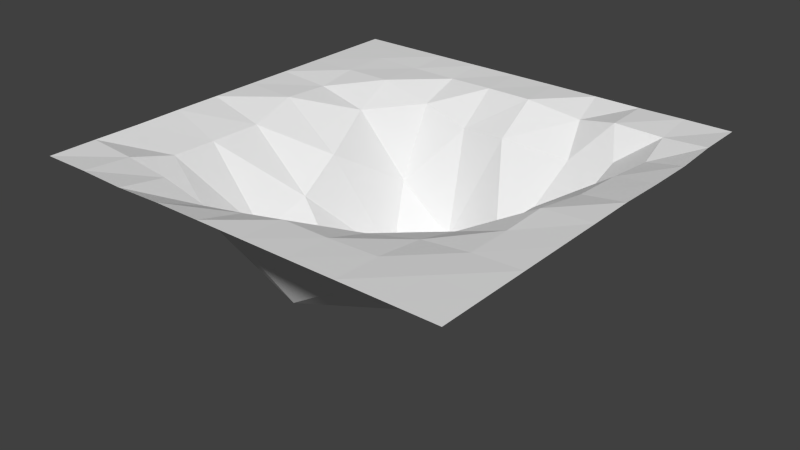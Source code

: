 # Source: loch.blend  (saved by Blender 2.75.0; exported with 4.5.12 LTS)
import bpy
from mathutils import Matrix  # noqa: F401  (used for matrix-valued properties, if any)

bpy.ops.wm.read_factory_settings(use_empty=True)
scene = bpy.context.scene
scene.name = 'Scene'

# ---- collections
col_collection_1 = bpy.data.collections.new('Collection 1'); scene.collection.children.link(col_collection_1)

# ---- world
world_world = bpy.data.worlds.new('World'); scene.world = world_world
world_world.color = (0.05088, 0.05088, 0.05088)
world_world.use_sun_shadow = False
world_world.sun_shadow_jitter_overblur = 0.0
world_world.cycles.sampling_method = 'MANUAL'
world_world.cycles.sample_map_resolution = 256

# ---- meshes
me_plane = bpy.data.meshes.new('Plane')
me_plane.from_pydata([(-1.0, -1.0, 0.0), (1.0, -1.0, 0.0), (-1.0, 1.0, 0.0), (1.0, 1.0, 0.0), (-1.0, 0.7778, 0.0), (-1.0, 0.5556, 0.0), (-1.0, 0.3334, -5.721e-05), (-1.0, 0.1111, 0.0), (-1.0, -0.1111, 0.0), (-1.0, -0.3333, -2.273e-05), (-0.9999, -0.5556, -0.001619), (-1.0, -0.7778, 0.0), (-0.7778, -1.0, 0.0), (-0.555, -1.0, -0.006127), (-0.3333, -1.0, -0.0001179), (-0.1111, -1.0, 0.0), (0.1111, -1.0, -0.0001252), (0.3333, -1.0, -0.0002949), (0.5556, -1.0, 0.0), (0.7778, -1.0, 0.0), (1.0, -0.7778, 0.0), (1.0, -0.5556, 0.0), (1.0, -0.3333, -3.091e-05), (1.0, -0.1111, -0.0002075), (1.0, 0.1111, -2.719e-06), (1.003, 0.3386, -0.005509), (1.004, 0.5632, -0.008008), (1.0, 0.7778, 0.0), (0.7778, 1.0, 0.0), (0.557, 1.003, -0.003171), (0.3341, 1.002, -0.00164), (0.1111, 1.0, 0.0), (-0.1111, 1.0, 0.0), (-0.3333, 1.0, 0.0), (-0.5556, 1.0, 0.0), (-0.7778, 1.0, 0.0), (-0.7763, -0.7778, -0.01722), (-0.7709, -0.5567, -0.08103), (-0.7667, -0.3452, -0.08295), (-0.7511, -0.1013, -0.07725), (-0.7741, 0.1314, -0.01886), (-0.7662, 0.3532, -0.02646), (-0.7782, 0.5602, -0.002933), (-0.7778, 0.7779, -5.195e-05), (-0.5524, -0.7827, -0.04072), (-0.5317, -0.5751, -0.3292), (-0.5119, -0.3251, -0.4484), (-0.4659, -0.09705, -0.3485), (-0.4721, 0.1018, -0.2148), (-0.5393, 0.3655, -0.09374), (-0.5574, 0.5643, -0.004873), (-0.5567, 0.7898, -0.007758), (-0.3259, -0.7793, -0.09548), (-0.306, -0.5533, -0.4344), (-0.2905, -0.3692, -0.7078), (-0.2446, -0.1248, -0.6451), (-0.2424, 0.2409, -0.722), (-0.3357, 0.434, -0.4207), (-0.3362, 0.6038, -0.08356), (-0.3371, 0.8013, -0.01402), (-0.1076, -0.7809, -0.05598), (-0.1061, -0.6026, -0.2146), (-0.09659, -0.4129, -0.5814), (-0.08725, -0.2138, -0.7194), (-0.06548, 0.1128, -0.7556), (-0.08195, 0.4609, -0.6482), (-0.1115, 0.6001, -0.1497), (-0.1139, 0.7918, -0.007962), (0.1102, -0.7814, -0.01327), (0.1081, -0.594, -0.1261), (0.1359, -0.3397, -0.5514), (0.251, -0.2533, -0.5848), (0.298, -0.04573, -0.6394), (0.2305, 0.3932, -0.6481), (0.112, 0.5831, -0.136), (0.1151, 0.7787, -0.003447), (0.3318, -0.7861, -0.01017), (0.3298, -0.5841, -0.0734), (0.3687, -0.3138, -0.4015), (0.469, -0.1319, -0.4265), (0.5202, 0.06021, -0.4816), (0.4879, 0.4424, -0.5176), (0.4034, 0.6775, -0.1914), (0.3607, 0.8297, -0.05619), (0.5551, -0.779, -0.008447), (0.5552, -0.5517, -0.0355), (0.5574, -0.3479, -0.08458), (0.5812, -0.1074, -0.1571), (0.5936, 0.1098, -0.1486), (0.6364, 0.4581, -0.2006), (0.6232, 0.6824, -0.1421), (0.559, 0.7835, -0.006501), (0.7778, -0.7777, -0.0003719), (0.7776, -0.5552, -0.009238), (0.7765, -0.3396, -0.01117), (0.7756, -0.1239, -0.005134), (0.7913, 0.1322, -0.0385), (0.7993, 0.3718, -0.04548), (0.8075, 0.6162, -0.06408), (0.786, 0.7947, -0.01785)], [], [(99, 27, 3, 28), (4, 43, 35, 2), (43, 51, 34, 35), (51, 59, 33, 34), (59, 67, 32, 33), (67, 75, 31, 32), (75, 83, 30, 31), (83, 91, 29, 30), (91, 99, 28, 29), (0, 12, 36, 11), (11, 36, 37, 10), (10, 37, 38, 9), (9, 38, 39, 8), (8, 39, 40, 7), (7, 40, 41, 6), (6, 41, 42, 5), (5, 42, 43, 4), (12, 13, 44, 36), (36, 44, 45, 37), (37, 45, 46, 38), (38, 46, 47, 39), (39, 47, 48, 40), (40, 48, 49, 41), (41, 49, 50, 42), (42, 50, 51, 43), (13, 14, 52, 44), (44, 52, 53, 45), (45, 53, 54, 46), (46, 54, 55, 47), (47, 55, 56, 48), (48, 56, 57, 49), (49, 57, 58, 50), (50, 58, 59, 51), (14, 15, 60, 52), (52, 60, 61, 53), (53, 61, 62, 54), (54, 62, 63, 55), (55, 63, 64, 56), (56, 64, 65, 57), (57, 65, 66, 58), (58, 66, 67, 59), (15, 16, 68, 60), (60, 68, 69, 61), (61, 69, 70, 62), (62, 70, 71, 63), (63, 71, 72, 64), (64, 72, 73, 65), (65, 73, 74, 66), (66, 74, 75, 67), (16, 17, 76, 68), (68, 76, 77, 69), (69, 77, 78, 70), (70, 78, 79, 71), (71, 79, 80, 72), (72, 80, 81, 73), (73, 81, 82, 74), (74, 82, 83, 75), (17, 18, 84, 76), (76, 84, 85, 77), (77, 85, 86, 78), (78, 86, 87, 79), (79, 87, 88, 80), (80, 88, 89, 81), (81, 89, 90, 82), (82, 90, 91, 83), (18, 19, 92, 84), (84, 92, 93, 85), (85, 93, 94, 86), (86, 94, 95, 87), (87, 95, 96, 88), (88, 96, 97, 89), (89, 97, 98, 90), (90, 98, 99, 91), (19, 1, 20, 92), (92, 20, 21, 93), (93, 21, 22, 94), (94, 22, 23, 95), (95, 23, 24, 96), (96, 24, 25, 97), (97, 25, 26, 98), (98, 26, 27, 99)])
me_plane.use_remesh_preserve_volume = False
me_plane.use_remesh_preserve_attributes = False
me_plane.use_mirror_vertex_groups = False
me_plane.update()

# ---- objects
ob_plane = bpy.data.objects.new('Plane', me_plane)

# ---- transforms, parenting, visibility, modifiers, constraints
ob_plane.location = (0.0, 0.0, 0.0)
ob_plane.scale = (3.957, 3.957, 3.957)
ob_plane.lineart.crease_threshold = 0.0

# ---- collection membership
col_collection_1.objects.link(ob_plane)

# ---- scene / render settings (as saved in the file)
scene.frame_start = 1; scene.frame_end = 250; scene.frame_set(1)
scene.render.engine = 'BLENDER_EEVEE_NEXT'
scene.render.resolution_percentage = 50
scene.render.dither_intensity = 0.0
scene.cycles.use_denoising = False
scene.cycles.samples = 10
scene.cycles.sampling_pattern = 'TABULATED_SOBOL'
scene.cycles.light_sampling_threshold = 0.0
scene.cycles.use_adaptive_sampling = False
scene.cycles.use_light_tree = False
scene.cycles.blur_glossy = 0.0
scene.cycles.pixel_filter_type = 'GAUSSIAN'
scene.cycles.sample_clamp_indirect = 0.0
scene.view_settings.view_transform = 'Standard'
bpy.context.view_layer.update()

# ---- added for rendering (the .blend has no active camera and no usable light): camera, sun
cam_auto = bpy.data.cameras.new('AutoCamera')
cam_auto.lens = 50.0
cam_auto.sensor_width = 36.0
cam_auto.clip_end = 1000.0
ob_auto_camera = bpy.data.objects.new('AutoCamera', cam_auto)
scene.collection.objects.link(ob_auto_camera)
ob_auto_camera.location = (10.7416, -12.8753, 7.09262)
ob_auto_camera.rotation_euler = (1.09748, -7.21219e-08, 0.694738)
scene.camera = ob_auto_camera
light_auto_sun = bpy.data.lights.new('AutoSun', 'SUN')
light_auto_sun.energy = 3.0
light_auto_sun.angle = 0.0523599
ob_auto_sun = bpy.data.objects.new('AutoSun', light_auto_sun)
scene.collection.objects.link(ob_auto_sun)
ob_auto_sun.rotation_euler = (0.872665, 0.174533, 0.523599)
bpy.context.view_layer.update()

